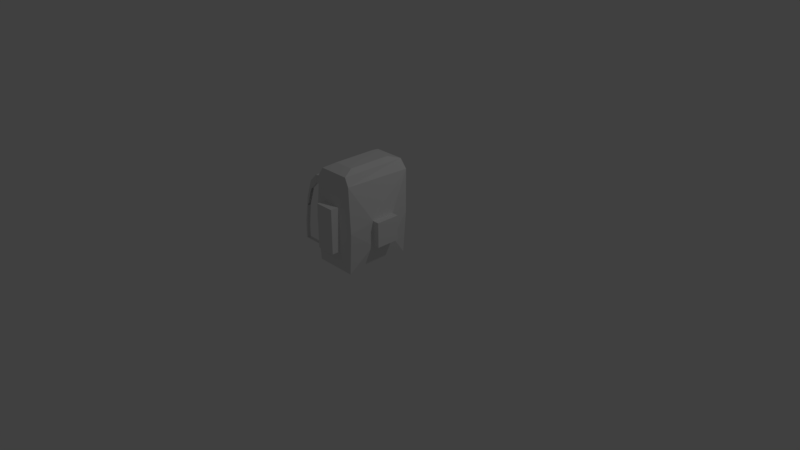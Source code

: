 # Source: BackPack.blend  (saved by Blender 2.78.0; exported with 4.5.12 LTS)
import bpy
from mathutils import Matrix  # noqa: F401  (used for matrix-valued properties, if any)

bpy.ops.wm.read_factory_settings(use_empty=True)
scene = bpy.context.scene
scene.name = 'Scene'

# ---- collections
col_collection_1 = bpy.data.collections.new('Collection 1'); scene.collection.children.link(col_collection_1)

# ---- materials (node trees are filled in below, after node groups)
mat_material = bpy.data.materials.new('Material')
mat_material.alpha_threshold = 0.0
mat_material.use_transparent_shadow = False
mat_material.roughness = 0.5
mat_material.line_color = (0.0, 0.0, 0.0, 1.0)

# ---- material node trees

# ---- world
world_world = bpy.data.worlds.new('World'); scene.world = world_world
world_world.color = (0.05088, 0.05088, 0.05088)
world_world.use_sun_shadow = False
world_world.sun_shadow_jitter_overblur = 0.0
world_world.cycles.sampling_method = 'MANUAL'

# ---- cameras
cam_camera = bpy.data.cameras.new('Camera')
cam_camera.clip_end = 100.0
cam_camera.lens = 35.0
cam_camera.sensor_width = 32.0
cam_camera.sensor_height = 18.0
cam_camera.ortho_scale = 7.314
cam_camera.dof.focus_distance = 0.0
cam_camera.dof.aperture_fstop = 128.0

# ---- lights
light_lamp = bpy.data.lights.new('Lamp', 'POINT')
light_lamp.transmission_factor = 0.0
light_lamp.cutoff_distance = 30.0
light_lamp.energy = 100.0
light_lamp.shadow_buffer_clip_start = 1.001
light_lamp.shadow_soft_size = 0.1
light_lamp.shadow_maximum_resolution = 0.006
light_lamp.use_absolute_resolution = True

# ---- meshes
me_cube = bpy.data.meshes.new('Cube')
me_cube.from_pydata([(1.0, 0.494, -1.0), (1.0, -0.738, -1.0), (-1.174, -0.738, -1.0), (-1.099, 0.4941, -1.0), (1.186, 0.494, 0.7444), (1.0, -0.738, 0.7444), (-1.096, -0.738, 0.7444), (-1.146, 0.494, 0.7444), (0.8057, 0.4961, 0.9122), (0.8057, -0.7384, 0.9122), (-0.8057, 0.4961, 0.9122), (-0.8057, -0.7384, 0.9122), (0.5236, 0.28, 0.9843), (0.5236, -0.5223, 0.9843), (-0.5236, 0.28, 0.9843), (-0.5236, -0.5223, 0.9843), (1.417, 0.1016, -0.4879), (1.417, -0.3404, -0.4879), (1.417, 0.1016, 0.01007), (1.417, -0.3404, 0.01007), (1.77, 0.1016, -0.4879), (1.77, -0.3404, -0.4879), (1.77, 0.1016, 0.01007), (1.77, -0.3404, 0.01007), (0.5024, -0.8108, -0.566), (-0.5024, -0.8108, -0.566), (0.5024, -0.8108, 0.3224), (-0.5024, -0.8108, 0.3224), (0.5024, -0.9651, -0.566), (-0.5024, -0.9651, -0.566), (0.5024, -0.9651, 0.3224), (-0.5024, -0.9651, 0.3224), (0.3771, 0.5618, -0.5285), (-0.3771, 0.5618, -0.5285), (0.3771, 0.5618, 0.3211), (-0.3771, 0.5618, 0.3211), (0.3771, 0.6945, -0.5285), (-0.3771, 0.6945, -0.5285), (0.3771, 0.6945, 0.3211), (-0.3771, 0.6945, 0.3211), (0.7193, 0.3211, -1.053), (0.7193, -0.5651, -1.053), (-0.7193, 0.3211, -1.053), (-0.7193, -0.5651, -1.053), (-1.273, -0.122, -1.0), (-1.361, -0.738, -0.1278), (-1.245, 0.4941, -0.1278), (-1.36, -0.122, 0.7444), (-1.634, -0.122, -0.1278), (1.186, 0.494, -0.1278), (1.164, -0.7517, -0.1549), (-1.561, 0.3538, 0.5021), (-1.561, 0.3538, 0.6686), (-1.561, 0.4141, 0.5021), (-1.561, 0.4141, 0.6686), (-1.13, 0.3538, 0.5021), (-1.13, 0.3538, 0.6686), (-1.13, 0.4141, 0.5021), (-1.13, 0.4141, 0.6686), (-1.993, 0.4141, 0.333), (-1.993, 0.3538, 0.333), (-1.993, 0.3538, 0.4996), (-1.993, 0.4141, 0.4996), (-2.322, 0.4141, -0.05216), (-2.322, 0.3538, -0.05216), (-2.322, 0.3538, 0.1144), (-2.322, 0.4141, 0.1144), (-2.454, 0.4141, -0.4945), (-2.454, 0.3538, -0.4945), (-2.486, 0.3538, -0.3279), (-2.486, 0.4141, -0.3279), (-2.527, 0.4141, -0.4945), (-2.527, 0.3538, -0.4945), (-2.506, 0.3538, -0.3279), (-2.506, 0.4141, -0.3279), (-2.527, 0.4141, -0.4945), (-2.527, 0.3538, -0.4945), (-2.516, 0.3538, -0.3279), (-2.516, 0.4141, -0.3279), (-2.454, 0.4141, -0.7498), (-2.454, 0.3538, -0.7498), (-2.527, 0.4141, -0.7498), (-2.527, 0.3538, -0.7498), (-2.454, 0.4141, -0.7629), (-2.454, 0.3538, -0.7629), (-2.527, 0.4141, -0.7629), (-2.527, 0.3538, -0.7629), (-2.454, 0.4141, -0.7498), (-2.454, 0.3538, -0.7498), (-2.454, 0.4141, -0.7589), (-2.454, 0.3538, -0.7589), (-1.135, 0.4141, -0.7498), (-1.135, 0.3538, -0.7498), (-1.135, 0.4141, -0.7589), (-1.135, 0.3538, -0.7589), (-1.561, -0.672, 0.5021), (-1.561, -0.672, 0.6686), (-1.561, -0.6117, 0.5021), (-1.561, -0.6117, 0.6686), (-1.13, -0.672, 0.5021), (-1.13, -0.672, 0.6686), (-1.13, -0.6117, 0.5021), (-1.13, -0.6117, 0.6686), (-1.993, -0.6117, 0.333), (-1.993, -0.672, 0.333), (-1.993, -0.672, 0.4996), (-1.993, -0.6117, 0.4996), (-2.322, -0.6117, -0.05216), (-2.322, -0.672, -0.05216), (-2.322, -0.672, 0.1144), (-2.322, -0.6117, 0.1144), (-2.454, -0.6117, -0.4945), (-2.454, -0.672, -0.4945), (-2.486, -0.672, -0.3279), (-2.486, -0.6117, -0.3279), (-2.527, -0.6117, -0.4945), (-2.527, -0.672, -0.4945), (-2.506, -0.672, -0.3279), (-2.506, -0.6117, -0.3279), (-2.516, -0.672, -0.3279), (-2.516, -0.6117, -0.3279), (-2.454, -0.6117, -0.7498), (-2.454, -0.672, -0.7498), (-2.527, -0.6117, -0.7498), (-2.527, -0.672, -0.7498), (-2.454, -0.6117, -0.7629), (-2.454, -0.672, -0.7629), (-2.527, -0.6117, -0.7629), (-2.527, -0.672, -0.7629), (-2.454, -0.6117, -0.7498), (-2.454, -0.672, -0.7498), (-2.454, -0.6117, -0.7589), (-2.454, -0.672, -0.7589), (-1.135, -0.6117, -0.7498), (-1.135, -0.672, -0.7498), (-1.135, -0.6117, -0.7589), (-1.135, -0.672, -0.7589)], [], [(2, 44, 3, 42, 43), (6, 5, 9, 11), (4, 5, 19, 18), (2, 1, 24, 25), (48, 47, 7, 46), (3, 46, 7, 35, 33), (11, 9, 13, 15), (5, 4, 8, 9), (7, 47, 6, 11, 10), (4, 7, 10, 8), (12, 14, 15, 13), (9, 8, 12, 13), (10, 11, 15, 14), (8, 10, 14, 12), (16, 18, 22, 20), (5, 50, 1, 17, 19), (0, 49, 4, 18, 16), (1, 0, 16, 17), (20, 22, 23, 21), (19, 17, 21, 23), (17, 16, 20, 21), (18, 19, 23, 22), (26, 27, 31, 30), (5, 6, 27, 26), (6, 45, 2, 25, 27), (1, 50, 5, 26, 24), (28, 30, 31, 29), (24, 26, 30, 28), (27, 25, 29, 31), (25, 24, 28, 29), (33, 35, 39, 37), (0, 3, 33, 32), (4, 49, 0, 32, 34), (7, 4, 34, 35), (38, 36, 37, 39), (32, 33, 37, 36), (35, 34, 38, 39), (34, 32, 36, 38), (40, 41, 43, 42), (1, 2, 43, 41), (3, 0, 40, 42), (0, 1, 41, 40), (44, 48, 46, 3), (2, 45, 48, 44), (45, 6, 47, 48), (51, 52, 61, 60), (53, 54, 58, 57), (57, 58, 56, 55), (55, 56, 52, 51), (53, 57, 55, 51), (58, 54, 52, 56), (59, 60, 64, 63), (52, 54, 62, 61), (53, 51, 60, 59), (54, 53, 59, 62), (66, 63, 67, 70), (62, 59, 63, 66), (60, 61, 65, 64), (61, 62, 66, 65), (69, 70, 74, 73), (64, 65, 69, 68), (65, 66, 70, 69), (63, 64, 68, 67), (74, 71, 75, 78), (71, 67, 79, 81), (70, 67, 71, 74), (68, 69, 73, 72), (76, 77, 78, 75), (72, 73, 77, 76), (73, 74, 78, 77), (71, 72, 76, 75), (80, 82, 86, 84), (67, 68, 80, 79), (68, 72, 82, 80), (72, 71, 81, 82), (83, 84, 86, 85), (80, 84, 90, 88), (81, 79, 83, 85), (82, 81, 85, 86), (88, 90, 94, 92), (79, 80, 88, 87), (83, 79, 87, 89), (84, 83, 89, 90), (91, 92, 94, 93), (87, 88, 92, 91), (89, 87, 91, 93), (90, 89, 93, 94), (95, 96, 105, 104), (97, 98, 102, 101), (99, 100, 96, 95), (97, 101, 99, 95), (102, 98, 96, 100), (96, 98, 106, 105), (97, 95, 104, 103), (98, 97, 103, 106), (110, 107, 111, 114), (106, 103, 107, 110), (104, 105, 109, 108), (105, 106, 110, 109), (113, 114, 118, 117), (108, 109, 113, 112), (109, 110, 114, 113), (107, 108, 112, 111), (115, 111, 121, 123), (114, 111, 115, 118), (112, 113, 117, 116), (117, 118, 120, 119), (122, 124, 128, 126), (111, 112, 122, 121), (112, 116, 124, 122), (116, 115, 123, 124), (125, 126, 128, 127), (123, 121, 125, 127), (130, 132, 136, 134), (129, 130, 134, 133), (131, 129, 133, 135), (132, 131, 135, 136)])
me_cube.materials.append(mat_material)
me_cube.use_remesh_preserve_volume = False
me_cube.use_remesh_preserve_attributes = False
me_cube.use_mirror_vertex_groups = False
me_cube.update()

# ---- objects
ob_backpack = bpy.data.objects.new('BackPack', me_cube)
ob_lamp = bpy.data.objects.new('Lamp', light_lamp)
ob_camera = bpy.data.objects.new('Camera', cam_camera)

# ---- transforms, parenting, visibility, modifiers, constraints
ob_backpack.location = (0.0, 0.0, 0.6774)
ob_backpack.scale = (0.2586, 0.7235, 0.669)
ob_backpack.lock_rotations_4d = False
ob_backpack.empty_display_type = 'ARROWS'
ob_backpack.lineart.crease_threshold = 0.0
ob_lamp.location = (4.076, 1.005, 5.904)
ob_lamp.rotation_euler = (0.6503, 0.05522, 1.866)
ob_lamp.lock_rotations_4d = False
ob_lamp.empty_display_type = 'ARROWS'
ob_lamp.color = (0.0, 0.0, 0.0, 0.0)
ob_lamp.lineart.crease_threshold = 0.0
ob_camera.location = (7.481, -6.508, 5.344)
ob_camera.rotation_euler = (1.109, 0.0, 0.8149)
ob_camera.lock_rotations_4d = False
ob_camera.empty_display_type = 'ARROWS'
ob_camera.color = (0.0, 0.0, 0.0, 0.0)
ob_camera.display_type = 'WIRE'
ob_camera.lineart.crease_threshold = 0.0

# ---- collection membership
col_collection_1.objects.link(ob_backpack)
col_collection_1.objects.link(ob_lamp)
col_collection_1.objects.link(ob_camera)

# ---- scene / render settings (as saved in the file)
scene.camera = ob_camera
scene.frame_start = 1; scene.frame_end = 250; scene.frame_set(1)
scene.render.engine = 'BLENDER_EEVEE_NEXT'
scene.render.resolution_percentage = 50
scene.render.dither_intensity = 0.0
scene.cycles.use_denoising = False
scene.cycles.samples = 128
scene.cycles.sampling_pattern = 'TABULATED_SOBOL'
scene.cycles.light_sampling_threshold = 0.0
scene.cycles.use_adaptive_sampling = False
scene.cycles.use_light_tree = False
scene.cycles.blur_glossy = 0.0
scene.cycles.sample_clamp_indirect = 0.0
scene.view_settings.view_transform = 'Standard'
bpy.context.view_layer.update()
